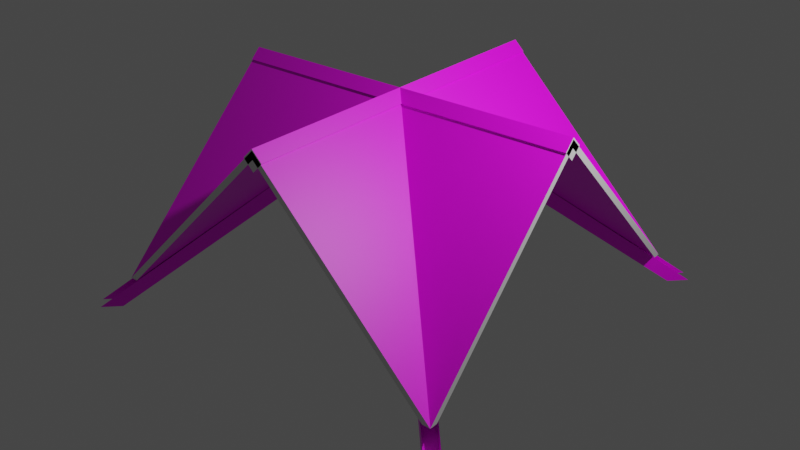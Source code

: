 # Source: CK_Roof_X.blend  (saved by Blender 2.80.75; exported with 4.5.12 LTS)
import bpy
from mathutils import Matrix  # noqa: F401  (used for matrix-valued properties, if any)

bpy.ops.wm.read_factory_settings(use_empty=True)
scene = bpy.context.scene
scene.name = 'Scene'

# ---- collections
col_collection = bpy.data.collections.new('Collection'); scene.collection.children.link(col_collection)
col_bits = bpy.data.collections.new('Bits'); scene.collection.children.link(col_bits)

# ---- images (referenced by path relative to the original .blend; pixels are not part of the script)
import os
ASSET_DIR = os.environ.get("B2B_ASSET_DIR", "")  # directory of the original .blend (textures are referenced by path, not embedded)
HERE = os.path.dirname(os.path.abspath(__file__))  # packed textures are extracted next to this script under _unpacked/

def load_image(name, relpath, width, height, colorspace="sRGB"):
    """Load a texture the original file referenced (path relative to the .blend, or extracted next to this script)."""
    p = next((c for c in (os.path.join(HERE, relpath), os.path.join(ASSET_DIR, relpath)) if relpath and os.path.exists(c)), "")
    if p:
        img = bpy.data.images.load(p, check_existing=True)
        img.name = name
    else:  # same state as the original file: an image datablock whose file is absent (Cycles renders it pink)
        img = bpy.data.images.new(name, width, height)
        img.source = "FILE"
        img.filepath = "//" + (relpath or name)
    img.colorspace_settings.name = colorspace
    return img
img_bettergrid_tga_001 = load_image('BetterGrid.tga.001', 'BetterGrid.tga', 1024, 1024, 'sRGB')
img_tinygrid_tga = load_image('TinyGrid.tga', 'TinyGrid.tga', 1024, 1024, 'sRGB')

# ---- materials (node trees are filled in below, after node groups)
mat_solid_wood = bpy.data.materials.new('Solid wood')
mat_solid_wood.alpha_threshold = 0.0
mat_solid_wood.use_transparent_shadow = False
mat_solid_wood.line_color = (0.0, 0.0, 0.0, 1.0)
mat_roof_inside = bpy.data.materials.new('Roof inside')
mat_roof_inside.use_transparent_shadow = False
mat_roof_tiles = bpy.data.materials.new('Roof tiles')
mat_roof_tiles.use_transparent_shadow = False
mat_roof_bottom_edge = bpy.data.materials.new('Roof bottom edge')
mat_roof_bottom_edge.use_transparent_shadow = False
mat_roof_end_1 = bpy.data.materials.new('Roof end 1')
mat_roof_end_1.use_transparent_shadow = False
mat_roof_inside_001 = bpy.data.materials.new('Roof inside.001')
mat_roof_inside_001.use_transparent_shadow = False
mat_roof_tiles_001 = bpy.data.materials.new('Roof tiles.001')
mat_roof_tiles_001.use_transparent_shadow = False
mat_roof_bottom_edge_001 = bpy.data.materials.new('Roof bottom edge.001')
mat_roof_bottom_edge_001.use_transparent_shadow = False
mat_roof_end_2 = bpy.data.materials.new('Roof end 2')
mat_roof_end_2.use_transparent_shadow = False
mat_ridge_tiles = bpy.data.materials.new('Ridge tiles')
mat_ridge_tiles.use_transparent_shadow = False
mat_roof_end_3 = bpy.data.materials.new('Roof end 3')
mat_roof_end_3.use_transparent_shadow = False
mat_roof_end_4 = bpy.data.materials.new('Roof end 4')
mat_roof_end_4.use_transparent_shadow = False
mat_roof_ends = bpy.data.materials.new('Roof ends')
mat_roof_ends.use_transparent_shadow = False

# ---- material node trees
mat_solid_wood.use_nodes = True; mat_solid_wood.node_tree.nodes.clear()
_N = mat_solid_wood.node_tree.nodes; _L = mat_solid_wood.node_tree.links
n0 = _N.new('ShaderNodeOutputMaterial'); n0.name = 'Material Output'; n0.location = (300, 300)
n1 = _N.new('ShaderNodeBsdfPrincipled'); n1.name = 'Principled BSDF'; n1.location = (10, 300)
n1.distribution = 'GGX'
n1.subsurface_method = 'BURLEY'
n1.inputs[2].default_value = 0.4
n1.inputs[3].default_value = 1.45
n1.inputs[27].default_value = (0.0, 0.0, 0.0, 1.0)
n1.inputs[28].default_value = 1.0
n2 = _N.new('ShaderNodeTexImage'); n2.name = 'Image Texture'; n2.location = (-280, 280)
n2.image = img_bettergrid_tga_001
_L.new(n1.outputs[0], n0.inputs[0])
_L.new(n2.outputs[0], n1.inputs[0])
n0.is_active_output = True
mat_roof_inside.use_nodes = True; mat_roof_inside.node_tree.nodes.clear()
_N = mat_roof_inside.node_tree.nodes; _L = mat_roof_inside.node_tree.links
n0 = _N.new('ShaderNodeOutputMaterial'); n0.name = 'Material Output'; n0.location = (300, 300)
n1 = _N.new('ShaderNodeBsdfPrincipled'); n1.name = 'Principled BSDF'; n1.location = (10, 300)
n1.distribution = 'GGX'
n1.subsurface_method = 'BURLEY'
n1.inputs[3].default_value = 1.45
n1.inputs[27].default_value = (0.0, 0.0, 0.0, 1.0)
n1.inputs[28].default_value = 1.0
n2 = _N.new('ShaderNodeTexImage'); n2.name = 'Image Texture'; n2.location = (-280, 220)
n2.image = img_bettergrid_tga_001
n3 = _N.new('ShaderNodeTexImage'); n3.name = 'Image Texture.001'; n3.location = (-280, 280)
n3.image = img_bettergrid_tga_001
_L.new(n1.outputs[0], n0.inputs[0])
_L.new(n3.outputs[0], n1.inputs[0])
n0.is_active_output = True
mat_roof_tiles.use_nodes = True; mat_roof_tiles.node_tree.nodes.clear()
_N = mat_roof_tiles.node_tree.nodes; _L = mat_roof_tiles.node_tree.links
n0 = _N.new('ShaderNodeOutputMaterial'); n0.name = 'Material Output'; n0.location = (300, 300)
n1 = _N.new('ShaderNodeBsdfPrincipled'); n1.name = 'Principled BSDF'; n1.location = (10, 300)
n1.distribution = 'GGX'
n1.subsurface_method = 'BURLEY'
n1.inputs[3].default_value = 1.45
n1.inputs[27].default_value = (0.0, 0.0, 0.0, 1.0)
n1.inputs[28].default_value = 1.0
n2 = _N.new('ShaderNodeTexImage'); n2.name = 'Image Texture'; n2.location = (-280, 280)
n2.image = img_bettergrid_tga_001
_L.new(n1.outputs[0], n0.inputs[0])
_L.new(n2.outputs[0], n1.inputs[0])
n0.is_active_output = True
mat_roof_bottom_edge.use_nodes = True; mat_roof_bottom_edge.node_tree.nodes.clear()
_N = mat_roof_bottom_edge.node_tree.nodes; _L = mat_roof_bottom_edge.node_tree.links
n0 = _N.new('ShaderNodeOutputMaterial'); n0.name = 'Material Output'; n0.location = (300, 300)
n1 = _N.new('ShaderNodeBsdfPrincipled'); n1.name = 'Principled BSDF'; n1.location = (10, 300)
n1.distribution = 'GGX'
n1.subsurface_method = 'BURLEY'
n1.inputs[3].default_value = 1.45
n1.inputs[27].default_value = (0.0, 0.0, 0.0, 1.0)
n1.inputs[28].default_value = 1.0
_L.new(n1.outputs[0], n0.inputs[0])
n0.is_active_output = True
mat_roof_end_1.use_nodes = True; mat_roof_end_1.node_tree.nodes.clear()
_N = mat_roof_end_1.node_tree.nodes; _L = mat_roof_end_1.node_tree.links
n0 = _N.new('ShaderNodeOutputMaterial'); n0.name = 'Material Output'; n0.location = (300, 300)
n1 = _N.new('ShaderNodeBsdfPrincipled'); n1.name = 'Principled BSDF'; n1.location = (10, 300)
n1.distribution = 'GGX'
n1.subsurface_method = 'BURLEY'
n1.inputs[3].default_value = 1.45
n1.inputs[27].default_value = (0.0, 0.0, 0.0, 1.0)
n1.inputs[28].default_value = 1.0
_L.new(n1.outputs[0], n0.inputs[0])
n0.is_active_output = True
mat_roof_inside_001.use_nodes = True; mat_roof_inside_001.node_tree.nodes.clear()
_N = mat_roof_inside_001.node_tree.nodes; _L = mat_roof_inside_001.node_tree.links
n0 = _N.new('ShaderNodeOutputMaterial'); n0.name = 'Material Output'; n0.location = (300, 300)
n1 = _N.new('ShaderNodeBsdfPrincipled'); n1.name = 'Principled BSDF'; n1.location = (10, 300)
n1.distribution = 'GGX'
n1.subsurface_method = 'BURLEY'
n1.inputs[3].default_value = 1.45
n1.inputs[27].default_value = (0.0, 0.0, 0.0, 1.0)
n1.inputs[28].default_value = 1.0
n2 = _N.new('ShaderNodeTexImage'); n2.name = 'Image Texture'; n2.location = (-280, 280)
n2.image = img_bettergrid_tga_001
_L.new(n1.outputs[0], n0.inputs[0])
_L.new(n2.outputs[0], n1.inputs[0])
n0.is_active_output = True
mat_roof_tiles_001.use_nodes = True; mat_roof_tiles_001.node_tree.nodes.clear()
_N = mat_roof_tiles_001.node_tree.nodes; _L = mat_roof_tiles_001.node_tree.links
n0 = _N.new('ShaderNodeOutputMaterial'); n0.name = 'Material Output'; n0.location = (300, 300)
n1 = _N.new('ShaderNodeBsdfPrincipled'); n1.name = 'Principled BSDF'; n1.location = (10, 300)
n1.distribution = 'GGX'
n1.subsurface_method = 'BURLEY'
n1.inputs[2].default_value = 0.0
n1.inputs[3].default_value = 1.45
n1.inputs[27].default_value = (0.0, 0.0, 0.0, 1.0)
n1.inputs[28].default_value = 1.0
n2 = _N.new('ShaderNodeTexImage'); n2.name = 'Image Texture'; n2.location = (-280, 280)
n2.image = img_bettergrid_tga_001
_L.new(n1.outputs[0], n0.inputs[0])
_L.new(n2.outputs[0], n1.inputs[0])
n0.is_active_output = True
mat_roof_bottom_edge_001.use_nodes = True; mat_roof_bottom_edge_001.node_tree.nodes.clear()
_N = mat_roof_bottom_edge_001.node_tree.nodes; _L = mat_roof_bottom_edge_001.node_tree.links
n0 = _N.new('ShaderNodeOutputMaterial'); n0.name = 'Material Output'; n0.location = (300, 300)
n1 = _N.new('ShaderNodeBsdfPrincipled'); n1.name = 'Principled BSDF'; n1.location = (10, 300)
n1.distribution = 'GGX'
n1.subsurface_method = 'BURLEY'
n1.inputs[3].default_value = 1.45
n1.inputs[27].default_value = (0.0, 0.0, 0.0, 1.0)
n1.inputs[28].default_value = 1.0
_L.new(n1.outputs[0], n0.inputs[0])
n0.is_active_output = True
mat_roof_end_2.use_nodes = True; mat_roof_end_2.node_tree.nodes.clear()
_N = mat_roof_end_2.node_tree.nodes; _L = mat_roof_end_2.node_tree.links
n0 = _N.new('ShaderNodeOutputMaterial'); n0.name = 'Material Output'; n0.location = (300, 300)
n1 = _N.new('ShaderNodeBsdfPrincipled'); n1.name = 'Principled BSDF'; n1.location = (10, 300)
n1.distribution = 'GGX'
n1.subsurface_method = 'BURLEY'
n1.inputs[3].default_value = 1.45
n1.inputs[27].default_value = (0.0, 0.0, 0.0, 1.0)
n1.inputs[28].default_value = 1.0
_L.new(n1.outputs[0], n0.inputs[0])
n0.is_active_output = True
mat_ridge_tiles.use_nodes = True; mat_ridge_tiles.node_tree.nodes.clear()
_N = mat_ridge_tiles.node_tree.nodes; _L = mat_ridge_tiles.node_tree.links
n0 = _N.new('ShaderNodeOutputMaterial'); n0.name = 'Material Output'; n0.location = (300, 300)
n1 = _N.new('ShaderNodeBsdfPrincipled'); n1.name = 'Principled BSDF'; n1.location = (10, 300)
n1.distribution = 'GGX'
n1.subsurface_method = 'BURLEY'
n1.inputs[3].default_value = 1.45
n1.inputs[27].default_value = (0.0, 0.0, 0.0, 1.0)
n1.inputs[28].default_value = 1.0
n2 = _N.new('ShaderNodeTexImage'); n2.name = 'Image Texture'; n2.location = (-280, 280)
n2.image = img_tinygrid_tga
_L.new(n1.outputs[0], n0.inputs[0])
_L.new(n2.outputs[0], n1.inputs[0])
n0.is_active_output = True
mat_roof_end_3.use_nodes = True; mat_roof_end_3.node_tree.nodes.clear()
_N = mat_roof_end_3.node_tree.nodes; _L = mat_roof_end_3.node_tree.links
n0 = _N.new('ShaderNodeOutputMaterial'); n0.name = 'Material Output'; n0.location = (300, 300)
n1 = _N.new('ShaderNodeBsdfPrincipled'); n1.name = 'Principled BSDF'; n1.location = (10, 300)
n1.distribution = 'GGX'
n1.subsurface_method = 'BURLEY'
n1.inputs[3].default_value = 1.45
n1.inputs[27].default_value = (0.0, 0.0, 0.0, 1.0)
n1.inputs[28].default_value = 1.0
_L.new(n1.outputs[0], n0.inputs[0])
n0.is_active_output = True
mat_roof_end_4.use_nodes = True; mat_roof_end_4.node_tree.nodes.clear()
_N = mat_roof_end_4.node_tree.nodes; _L = mat_roof_end_4.node_tree.links
n0 = _N.new('ShaderNodeOutputMaterial'); n0.name = 'Material Output'; n0.location = (300, 300)
n1 = _N.new('ShaderNodeBsdfPrincipled'); n1.name = 'Principled BSDF'; n1.location = (10, 300)
n1.distribution = 'GGX'
n1.subsurface_method = 'BURLEY'
n1.inputs[3].default_value = 1.45
n1.inputs[27].default_value = (0.0, 0.0, 0.0, 1.0)
n1.inputs[28].default_value = 1.0
_L.new(n1.outputs[0], n0.inputs[0])
n0.is_active_output = True
mat_roof_ends.use_nodes = True; mat_roof_ends.node_tree.nodes.clear()
_N = mat_roof_ends.node_tree.nodes; _L = mat_roof_ends.node_tree.links
n0 = _N.new('ShaderNodeOutputMaterial'); n0.name = 'Material Output'; n0.location = (300, 300)
n1 = _N.new('ShaderNodeBsdfPrincipled'); n1.name = 'Principled BSDF'; n1.location = (10, 300)
n1.distribution = 'GGX'
n1.subsurface_method = 'BURLEY'
n1.inputs[3].default_value = 1.45
n1.inputs[27].default_value = (0.0, 0.0, 0.0, 1.0)
n1.inputs[28].default_value = 1.0
_L.new(n1.outputs[0], n0.inputs[0])
n0.is_active_output = True

# ---- world
world_world = bpy.data.worlds.new('World'); scene.world = world_world
world_world.use_nodes = True; world_world.node_tree.nodes.clear()
_N = world_world.node_tree.nodes; _L = world_world.node_tree.links
n0 = _N.new('ShaderNodeOutputWorld'); n0.name = 'World Output'; n0.location = (300, 300)
n1 = _N.new('ShaderNodeBackground'); n1.name = 'Background'; n1.location = (10, 300)
n1.inputs[0].default_value = (0.05088, 0.05088, 0.05088, 1.0)
_L.new(n1.outputs[0], n0.inputs[0])
n0.is_active_output = True
world_world.color = (0.05088, 0.05088, 0.05088)
world_world.use_sun_shadow = False
world_world.sun_shadow_jitter_overblur = 0.0

# ---- cameras
cam_camera_001 = bpy.data.cameras.new('Camera.001')
cam_camera_001.clip_end = 100.0

# ---- lights
light_light = bpy.data.lights.new('Light', 'POINT')
light_light.transmission_factor = 0.0
light_light.energy = 1000.0
light_light.shadow_soft_size = 0.1
light_light.shadow_maximum_resolution = 0.006
light_light.use_absolute_resolution = True

# ---- meshes
me_cube = bpy.data.meshes.new('Cube')
me_cube.from_pydata([(-8.523e-06, -2.5, 2.683), (-8.523e-06, -2.5, 2.792), (-8.762e-06, 2.5, 2.683), (-8.762e-06, 2.5, 2.792), (-0.1414, -2.5, 2.673), (0.0, -2.5, 2.814), (-0.1414, 2.5, 2.673), (0.0, 2.5, 2.814), (0.0, -2.5, 2.531), (0.1414, -2.5, 2.673), (0.0, 2.5, 2.531), (0.1414, 2.5, 2.673), (2.5, -8.414e-06, 2.683), (2.5, -8.414e-06, 2.792), (-2.5, -8.871e-06, 2.683), (-2.5, -8.871e-06, 2.792), (2.5, -0.1414, 2.673), (2.5, 1.093e-07, 2.814), (-2.5, -0.1414, 2.673), (-2.5, -1.093e-07, 2.814), (2.5, 1.093e-07, 2.531), (2.5, 0.1414, 2.673), (-2.5, -1.093e-07, 2.531), (-2.5, 0.1414, 2.673), (2.5, 2.5, 0.2949), (-2.388, 2.5, 0.2949), (-2.5, 2.5, 0.2949), (-2.5, 2.388, 0.2949), (-2.5, -2.5, 0.2949), (2.5, 2.388, 0.2949), (2.5, -2.5, 0.2949), (2.388, 2.5, 0.2949), (-2.388, -2.5, 0.2949), (2.388, -2.5, 0.2949), (2.5, -2.388, 0.2949), (-2.5, -2.388, 0.2949), (-5.752e-06, -5.752e-06, 2.792), (-5.752e-06, -5.752e-06, 2.683), (0.0, 0.0, -1.0), (0.0, 0.0, -1.0), (0.0, 0.0, 2.792), (-2.664, -2.522, -0.07069), (-2.872, -2.731, -0.07069), (-0.05243, 0.08899, 2.532), (-0.1342, 0.007212, 2.695), (-2.522, -2.664, -0.07069), (-2.731, -2.872, -0.07069), (0.08899, -0.05243, 2.532), (0.007212, -0.1342, 2.695), (-2.522, 2.664, -0.07069), (-2.731, 2.872, -0.07069), (0.08899, 0.05243, 2.532), (0.007212, 0.1342, 2.695), (-2.664, 2.522, -0.07069), (-2.872, 2.731, -0.07069), (-0.05243, -0.08899, 2.532), (-0.1342, -0.007212, 2.695), (2.664, 2.522, -0.07069), (2.872, 2.731, -0.07069), (0.05243, -0.08899, 2.532), (0.1342, -0.007212, 2.695), (2.522, 2.664, -0.07069), (2.731, 2.872, -0.07069), (-0.08899, 0.05243, 2.532), (-0.007212, 0.1342, 2.695), (2.522, -2.664, -0.07069), (2.731, -2.872, -0.07069), (-0.08899, -0.05243, 2.532), (-0.007212, -0.1342, 2.695), (2.664, -2.522, -0.07069), (2.872, -2.731, -0.07069), (0.05243, 0.08899, 2.532), (0.1342, 0.007212, 2.695), (4.47e-08, -0.2828, 2.332), (-0.2828, -4.47e-08, 2.332), (0.2828, 4.47e-08, 2.332), (-4.47e-08, 0.2828, 2.332), (4.47e-08, -0.2828, 2.64), (-0.2828, -4.47e-08, 2.64), (0.2828, 4.47e-08, 2.64), (-4.47e-08, 0.2828, 2.64)], [(44, 48), (46, 42), (52, 56), (54, 50), (60, 64), (62, 58), (68, 72), (70, 66), (5, 1), (7, 36)], [(28, 1, 36), (36, 1, 30), (2, 25, 26, 3), (10, 11, 9, 8), (6, 10, 8, 4), (14, 35, 28, 15), (12, 29, 24, 13), (16, 17, 19, 18), (22, 23, 21, 20), (18, 22, 20, 16), (23, 19, 17, 21), (36, 15, 28), (36, 30, 13), (36, 3, 26), (36, 26, 15), (0, 33, 30, 1), (13, 24, 36), (3, 36, 24), (2, 3, 24, 31), (14, 15, 26, 27), (0, 1, 28, 32), (12, 13, 30, 34), (37, 2, 31), (37, 29, 12), (37, 33, 0), (37, 0, 32), (37, 35, 14), (14, 27, 37), (25, 2, 37), (37, 12, 34), (26, 25, 37, 36), (27, 26, 36, 37), (30, 33, 37, 36), (34, 30, 36, 37), (31, 24, 36, 37), (24, 29, 37, 36), (32, 28, 36, 37), (28, 35, 37, 36), (40, 39, 38), (41, 42, 44, 43), (47, 48, 46, 45), (43, 47, 45, 41), (49, 50, 52, 51), (55, 56, 54, 53), (51, 55, 53, 49), (57, 58, 60, 59), (63, 64, 62, 61), (59, 63, 61, 57), (65, 66, 68, 67), (71, 72, 70, 69), (67, 71, 69, 65), (73, 74, 76, 75), (77, 78, 80, 79), (80, 79, 75, 76), (79, 77, 73, 75), (77, 78, 74, 73), (78, 80, 76, 74), (7, 5, 9, 11), (6, 4, 5, 7), (6, 7, 11, 10), (18, 19, 23, 22), (4, 8, 9, 5), (16, 20, 21, 17)])
me_cube.polygons.foreach_set('material_index', [2, 2, 9, 0, 0, 11, 4, 10, 0, 0, 10, 2, 2, 2, 2, 12, 2, 2, 9, 11, 12, 4, 1, 1, 1, 1, 1, 1, 1, 1, 0, 0, 0, 0, 0, 0, 0, 0, 4, 0, 0, 0, 0, 0, 0, 0, 0, 0, 0, 0, 0, 0, 0, 0, 0, 0, 0, 10, 10, 9, 11, 12, 4])
_uv = me_cube.uv_layers.new(name='UVMap')
_uv.uv.foreach_set('vector', [1.0, 0.151, 1.0, 1.0, 0.5, 1.0, 0.5, 0.9995, 3.278e-07, 1.0, -1.49e-07, 0.151, 0.9201, 0.832, 0.2446, 0.8319, 0.2288, 0.8478, 0.9354, 0.8473, 0.4161, 0.3235, 0.4292, 0.3235, 0.4292, 0.6507, 0.4161, 0.6507, 0.951, 0.3417, 0.951, 0.3548, 0.6238, 0.3548, 0.6238, 0.3417, 0.8147, 0.7948, 0.1392, 0.7947, 0.1233, 0.8106, 0.83, 0.8101, 0.8271, 0.8258, 0.827, 0.1504, 0.8428, 0.1345, 0.8424, 0.8411, 1.0, 0.5, 1.0, 0.54, 0.0, 0.54, 0.0, 0.5, 0.4432, 0.6507, 0.4302, 0.6507, 0.4302, 0.3235, 0.4432, 0.3235, 0.4442, 0.3235, 0.4573, 0.3235, 0.4573, 0.6507, 0.4442, 0.6507, 1.0, 0.5, 1.0, 0.54, 0.0, 0.54, 0.0, 0.5, 0.5, 1.0, 1.043e-06, 1.0, 1.162e-06, 0.151, 0.5, 1.0, 1.0, 0.151, 1.0, 1.0, 0.5, 1.0, -2.682e-07, 1.0, 2.682e-07, 0.151, 0.5, 1.0, 1.0, 0.151, 1.0, 1.0, 0.8333, 0.8444, 0.8332, 0.169, 0.849, 0.1531, 0.8486, 0.8597, 4.768e-07, 1.0, 4.768e-07, 0.151, 0.5, 1.0, 1.0, 0.9995, 0.5, 0.9995, 1.0, 0.151, 0.9201, 0.832, 0.9354, 0.8473, 0.9359, 0.1407, 0.92, 0.1566, 0.8147, 0.7948, 0.83, 0.8101, 0.8304, 0.1035, 0.8145, 0.1194, 0.8333, 0.8444, 0.8486, 0.8597, 0.1419, 0.8602, 0.1578, 0.8443, 0.8271, 0.8258, 0.8424, 0.8411, 0.1357, 0.8416, 0.1516, 0.8257, 0.5, 1.0, 0.0, 1.0, 0.0, 0.174, 0.5, 1.0, 1.0, 0.174, 1.0, 1.0, 0.5, 1.0, 1.0, 0.174, 1.0, 1.0, 0.5, 1.0, 0.0, 1.0, 0.0, 0.174, 0.5, 1.0, 1.0, 0.174, 1.0, 1.0, 0.0, 1.0, 0.0, 0.174, 0.5, 1.0, 1.0, 0.174, 1.0, 1.0, 0.5, 1.0, 0.5, 1.0, 0.0, 1.0, 0.0, 0.174, 0.2284, 0.6068, 0.2224, 0.6025, 0.2226, 0.3276, 0.2284, 0.3235, 0.3881, 0.3278, 0.3941, 0.3235, 0.3941, 0.6068, 0.3883, 0.6027, 0.3667, 0.6068, 0.3607, 0.6025, 0.3609, 0.3276, 0.3667, 0.3235, 0.4656, 0.2327, 0.4583, 0.2327, 0.6204, 0.000481, 0.6229, 0.007118, 0.2224, 0.04361, 0.2284, 0.03936, 0.2284, 0.3226, 0.2226, 0.3186, 0.4573, 0.2837, 0.4513, 0.2795, 0.4515, 0.004504, 0.4573, 0.000481, 0.3951, 0.3278, 0.4011, 0.3235, 0.4011, 0.6068, 0.3953, 0.6028, 0.5956, 0.6792, 0.5896, 0.675, 0.5898, 0.4, 0.5956, 0.396, 0.188, 0.6466, 0.188, 0.9053, 0.1835, 0.9053, 0.2451, 0.905, 0.2294, 0.8939, 0.5407, 0.8919, 0.5408, 0.905, 0.5408, 0.9181, 0.5407, 0.9312, 0.2294, 0.9292, 0.2451, 0.9181, 0.5408, 0.905, 0.5408, 0.9181, 0.2451, 0.9181, 0.2451, 0.905, 0.2451, 0.9452, 0.2294, 0.9341, 0.5407, 0.9322, 0.5408, 0.9452, 0.5408, 0.9583, 0.5407, 0.9714, 0.2294, 0.9694, 0.2451, 0.9583, 0.5408, 0.9452, 0.5408, 0.9583, 0.2451, 0.9583, 0.2451, 0.9452, 0.9195, 0.382, 0.9352, 0.3931, 0.6239, 0.3951, 0.6238, 0.382, 0.6238, 0.3689, 0.6239, 0.3558, 0.9352, 0.3578, 0.9195, 0.3689, 0.6238, 0.382, 0.6238, 0.3689, 0.9195, 0.3689, 0.9195, 0.382, 0.8943, 0.9823, 0.9101, 0.9934, 0.5987, 0.9954, 0.5987, 0.9823, 0.5987, 0.9692, 0.5987, 0.9561, 0.9101, 0.9581, 0.8943, 0.9692, 0.5987, 0.9823, 0.5987, 0.9692, 0.8943, 0.9692, 0.8943, 0.9823, 0.5, 0.3123, 0.3123, 0.5, 0.5, 0.6877, 0.6877, 0.5, 0.5, 0.7208, 0.5, 0.7208, 0.5, 0.7208, 0.5, 0.7208, 0.5, 0.6027, 1.0, 0.6027, 1.0, 0.3973, 0.5, 0.3973, 0.5, 0.6027, 0.0, 0.6027, 0.0, 0.3973, 0.5, 0.3973, 0.5, 0.6027, 0.0, 0.6027, 0.0, 0.3973, 0.5, 0.3973, 0.5, 0.6027, 1.0, 0.6027, 1.0, 0.3973, 0.5, 0.3973, 0.9994, 0.54, -0.000589, 0.54, 0.000589, 0.5024, 1.001, 0.5024, 0.0, 0.4998, 1.0, 0.4998, 1.0, 0.54, 0.0, 0.54, 0.8986, 0.8505, 0.9386, 0.8505, 0.9386, 0.8105, 0.8986, 0.8105, 0.7932, 0.8133, 0.8332, 0.8133, 0.8332, 0.7733, 0.7932, 0.7733, 0.8118, 0.8629, 0.8118, 0.8229, 0.8518, 0.8229, 0.8518, 0.8629, 0.8056, 0.8443, 0.8056, 0.8043, 0.8456, 0.8043, 0.8456, 0.8443])
me_cube.materials.append(mat_solid_wood)
me_cube.materials.append(mat_roof_inside)
me_cube.materials.append(mat_roof_tiles)
me_cube.materials.append(mat_roof_bottom_edge)
me_cube.materials.append(mat_roof_end_1)
me_cube.materials.append(None)
me_cube.materials.append(mat_roof_inside_001)
me_cube.materials.append(mat_roof_tiles_001)
me_cube.materials.append(mat_roof_bottom_edge_001)
me_cube.materials.append(mat_roof_end_2)
me_cube.materials.append(mat_ridge_tiles)
me_cube.materials.append(mat_roof_end_3)
me_cube.materials.append(mat_roof_end_4)
me_cube.use_remesh_preserve_volume = False
me_cube.use_remesh_preserve_attributes = False
me_cube.use_mirror_vertex_groups = False
me_cube.update()
me_cube_006 = bpy.data.meshes.new('Cube.006')
me_cube_006.from_pydata([(-1.812, -2.5, -0.03918), (-1.888, -2.5, 0.03716), (-1.812, 2.5, -0.03918), (-1.888, 2.5, 0.03716), (2.276, -2.5, -0.04), (2.276, -2.5, 0.04), (2.276, 2.5, -0.04), (2.276, 2.5, 0.04)], [], [(2, 3, 7, 6), (6, 7, 5, 4), (4, 5, 1, 0), (2, 6, 4, 0), (7, 3, 1, 5)])
me_cube_006.polygons.foreach_set('material_index', [3, 2, 3, 0, 1])
_uv = me_cube_006.uv_layers.new(name='UVMap')
_uv.uv.foreach_set('vector', [0.4682, 0.008556, 0.4766, 0.0001196, 0.4766, 0.4582, 0.4678, 0.4582, 0.4676, 0.5266, 0.4584, 0.5266, 0.4584, 0.0001196, 0.4676, 0.0001329, 0.9165, 0.5269, 0.9165, 0.5357, 0.4584, 0.5354, 0.4668, 0.527, 0.0001196, 0.9999, 0.0001196, 0.5503, 0.55, 0.5503, 0.55, 0.9999, 0.9978, 0.08736, 0.9978, 0.9186, -7.803e-05, 0.9186, -7.803e-05, 0.08736])
me_cube_006.materials.append(mat_roof_inside)
me_cube_006.materials.append(mat_roof_tiles)
me_cube_006.materials.append(mat_roof_bottom_edge)
me_cube_006.materials.append(mat_roof_ends)
me_cube_006.use_remesh_preserve_volume = False
me_cube_006.use_remesh_preserve_attributes = False
me_cube_006.use_mirror_vertex_groups = False
me_cube_006.update()
me_cube_005 = bpy.data.meshes.new('Cube.005')
me_cube_005.from_pydata([(2.6, 0.1, 0.1), (2.6, 0.1, -0.1), (2.6, -0.1, 0.1), (2.6, -0.1, -0.1), (-2.6, 0.1, 0.1), (-2.6, 0.1, -0.1), (-2.6, -0.1, 0.1), (-2.6, -0.1, -0.1), (1.208, 0.075, 1.474), (1.058, 0.075, 1.324), (1.208, -0.075, 1.474), (1.058, -0.075, 1.324), (-1.208, 0.075, 1.474), (-1.058, 0.075, 1.324), (-1.208, -0.075, 1.474), (-1.058, -0.075, 1.324), (-1.057, 0.075, 0.09875), (-1.207, 0.075, 0.09875), (-1.057, -0.075, 0.09875), (-1.207, -0.075, 0.09875), (1.207, 0.075, 0.09875), (1.057, 0.075, 0.09875), (1.207, -0.075, 0.09875), (1.057, -0.075, 0.09875), (1.208, -0.075, 1.474), (1.058, -0.075, 1.324), (-1.208, -0.075, 1.474), (-1.058, -0.075, 1.324), (-2.588, -0.06, 0.0999), (0.0003718, -0.06, 2.691), (-2.588, 0.06, 0.09985), (0.0003718, 0.06, 2.691), (-2.508, -0.06, 0.03836), (-0.0001082, -0.06, 2.567), (-2.508, 0.06, 0.03836), (-0.0001082, 0.06, 2.567), (2.588, 0.06, 0.0999), (-0.0003718, 0.06, 2.691), (2.588, -0.06, 0.09985), (-0.0003718, -0.06, 2.691), (2.508, 0.06, 0.03836), (0.0001082, 0.06, 2.567), (2.508, -0.06, 0.03836), (0.0001082, -0.06, 2.567)], [], [(0, 4, 6, 2), (3, 2, 6, 7), (7, 6, 4, 5), (5, 1, 3, 7), (1, 0, 2, 3), (5, 4, 0, 1), (8, 12, 14, 10), (13, 9, 11, 15), (13, 12, 8, 9), (16, 13, 15, 18), (19, 18, 15, 14), (12, 17, 19, 14), (12, 13, 16, 17), (20, 8, 10, 22), (23, 22, 10, 11), (9, 21, 23, 11), (9, 8, 20, 21), (25, 24, 26, 27), (28, 29, 31, 30), (30, 31, 35, 34), (34, 35, 33, 32), (32, 33, 29, 28), (36, 37, 39, 38), (38, 39, 43, 42), (42, 43, 41, 40), (40, 41, 37, 36)])
_uv = me_cube_005.uv_layers.new(name='UVMap')
_uv.uv.foreach_set('vector', [0.03785, 0.9621, 0.03786, 0.0002864, 0.07485, 0.0002863, 0.07485, 0.9621, 0.1124, 0.9621, 0.07542, 0.9621, 0.07542, 0.0002864, 0.1124, 0.0002863, 0.365, 0.3297, 0.365, 0.2928, 0.402, 0.2928, 0.402, 0.3297, 0.9621, 0.9997, 0.0002864, 0.9997, 0.0002863, 0.9627, 0.9621, 0.9627, 0.365, 0.2922, 0.365, 0.2552, 0.402, 0.2552, 0.402, 0.2922, 0.03728, 0.9621, 0.0002872, 0.9621, 0.0002863, 0.0002864, 0.03728, 0.0002863, 0.2421, 0.6783, 0.6889, 0.6783, 0.6889, 0.7061, 0.2421, 0.7061, 0.3644, 0.0002863, 0.3644, 0.3916, 0.3367, 0.3916, 0.3367, 0.0002863, 0.2801, 0.02803, 0.3078, 0.0002863, 0.3078, 0.4471, 0.2801, 0.4193, 0.4217, 0.4818, 0.4217, 0.2552, 0.4494, 0.2552, 0.4494, 0.4818, 0.4494, 0.2546, 0.4217, 0.2546, 0.4217, 0.028, 0.4494, 0.0002863, 0.506, 0.2552, 0.506, 0.5095, 0.4783, 0.5095, 0.4783, 0.2552, 0.4777, 0.2546, 0.45, 0.2269, 0.45, 0.0002863, 0.4777, 0.0002986, 0.4783, 0.2546, 0.4783, 0.0002863, 0.506, 0.0002863, 0.506, 0.2546, 0.3933, 0.0002863, 0.4211, 0.0002986, 0.4211, 0.2546, 0.3933, 0.2269, 0.4783, 0.5101, 0.7049, 0.5101, 0.7049, 0.5378, 0.4783, 0.5378, 0.365, 0.028, 0.3927, 0.0002863, 0.3927, 0.2546, 0.365, 0.2546, 0.3084, 0.02807, 0.3361, 0.0002863, 0.3361, 0.4471, 0.3084, 0.4193, 0.158, 0.0002956, 0.158, 0.6777, 0.1358, 0.6777, 0.1358, 0.0002863, 0.2795, 0.0002863, 0.2795, 0.6778, 0.2633, 0.6614, 0.2611, 0.00262, 0.1807, 0.0002864, 0.1807, 0.659, 0.1585, 0.659, 0.1585, 0.0002863, 0.2231, 0.6754, 0.2253, 0.01666, 0.2415, 0.0002863, 0.2415, 0.6777, 0.113, 0.6777, 0.113, 0.0002863, 0.1352, 0.0002864, 0.1352, 0.6777, 0.2605, 0.0002863, 0.2605, 0.6778, 0.2443, 0.6614, 0.2421, 0.00262, 0.2035, 0.0002864, 0.2035, 0.659, 0.1813, 0.659, 0.1813, 0.0002863, 0.2041, 0.6754, 0.2063, 0.01666, 0.2225, 0.0002863, 0.2225, 0.6777])
me_cube_005.materials.append(mat_solid_wood)
me_cube_005.use_remesh_preserve_volume = False
me_cube_005.use_remesh_preserve_attributes = False
me_cube_005.use_mirror_vertex_groups = False
me_cube_005.update()

# ---- objects
ob_outer = bpy.data.objects.new('Outer', me_cube)
ob_light = bpy.data.objects.new('Light', light_light)
ob_camera_001 = bpy.data.objects.new('Camera.001', cam_camera_001)
ob_cube_004 = bpy.data.objects.new('Cube.004', me_cube_006)
ob_cube_003 = bpy.data.objects.new('Cube.003', me_cube_005)

# ---- transforms, parenting, visibility, modifiers, constraints
ob_outer.location = (0.0, 0.0, 0.0)
ob_outer.lock_rotations_4d = False
ob_outer.empty_display_type = 'ARROWS'
ob_outer.lineart.crease_threshold = 0.0
_vg = ob_outer.vertex_groups.new(name='Group')
_vg = ob_outer.vertex_groups.new(name='Group.001')
ob_light.location = (4.076, 1.005, 5.904)
ob_light.rotation_euler = (0.6503, 0.05522, 1.866)
ob_light.lock_rotations_4d = False
ob_light.empty_display_type = 'ARROWS'
ob_light.color = (0.0, 0.0, 0.0, 0.0)
ob_light.lineart.crease_threshold = 0.0
ob_camera_001.location = (8.956, -11.94, 4.958)
ob_camera_001.rotation_euler = (1.109, 4.011e-09, 0.8149)
ob_camera_001.lineart.crease_threshold = 0.0
ob_cube_004.location = (1.309, 8.872, 1.43)
ob_cube_004.rotation_euler = (0.0, 0.7854, 0.0)
ob_cube_004.lineart.crease_threshold = 0.0
ob_cube_003.location = (0.0, 10.12, 0.0)
ob_cube_003.lock_rotations_4d = False
ob_cube_003.empty_display_type = 'ARROWS'
ob_cube_003.lineart.crease_threshold = 0.0

# ---- collection membership
col_collection.objects.link(ob_outer)
col_collection.objects.link(ob_light)
col_collection.objects.link(ob_camera_001)
col_bits.objects.link(ob_cube_004)
col_bits.objects.link(ob_cube_003)
def _layer_coll(name, lc=None):
    lc = lc or bpy.context.view_layer.layer_collection
    for c in lc.children:
        if c.name == name: return c
        r = _layer_coll(name, c)
        if r: return r
_layer_coll('Bits').exclude = True

# ---- scene / render settings (as saved in the file)
scene.frame_start = 1; scene.frame_end = 250; scene.frame_set(250)
scene.render.engine = 'BLENDER_EEVEE_NEXT'
scene.cycles.use_denoising = False
scene.cycles.samples = 128
scene.cycles.sampling_pattern = 'TABULATED_SOBOL'
scene.cycles.use_adaptive_sampling = False
scene.cycles.use_light_tree = False
scene.view_settings.view_transform = 'Filmic'
bpy.context.view_layer.update()

# ---- added for rendering (the .blend has no active camera): camera
cam_auto = bpy.data.cameras.new('AutoCamera')
cam_auto.lens = 50.0
cam_auto.sensor_width = 36.0
cam_auto.clip_end = 1000.0
ob_auto_camera = bpy.data.objects.new('AutoCamera', cam_auto)
scene.collection.objects.link(ob_auto_camera)
ob_auto_camera.location = (8.30295, -9.96354, 7.5494)
ob_auto_camera.rotation_euler = (1.09748, -7.21219e-08, 0.694738)
scene.camera = ob_auto_camera
bpy.context.view_layer.update()
